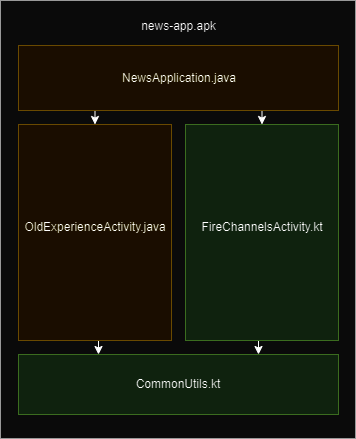

The diagram above was exported from draw.io. Its source (the exported page's mxGraphModel, read from the mxfile embedded in the PNG):
<mxGraphModel dx="472" dy="736" grid="0" gridSize="10" guides="1" tooltips="1" connect="1" arrows="1" fold="1" page="1" pageScale="1" pageWidth="850" pageHeight="1100" math="0" shadow="0">
  <root>
    <mxCell id="0" />
    <mxCell id="1" parent="0" />
    <mxCell id="xoIPMI-Rtol7vllXUXjR-10" value="" style="whiteSpace=wrap;html=1;fillColor=#f5f5f5;strokeColor=#666666;fontColor=#333333;" vertex="1" parent="1">
      <mxGeometry x="104" y="74" width="355" height="438" as="geometry" />
    </mxCell>
    <mxCell id="xoIPMI-Rtol7vllXUXjR-11" value="news-app.apk&lt;div&gt;&lt;br/&gt;&lt;/div&gt;" style="text;html=1;align=center;verticalAlign=middle;whiteSpace=wrap;rounded=0;" vertex="1" parent="1">
      <mxGeometry x="229.5" y="92" width="105" height="30" as="geometry" />
    </mxCell>
    <mxCell id="xoIPMI-Rtol7vllXUXjR-14" style="edgeStyle=orthogonalEdgeStyle;rounded=0;orthogonalLoop=1;jettySize=auto;html=1;exitX=0.5;exitY=1;exitDx=0;exitDy=0;" edge="1" parent="1">
      <mxGeometry relative="1" as="geometry">
        <mxPoint x="187" y="227" as="sourcePoint" />
        <mxPoint x="187" y="227" as="targetPoint" />
      </mxGeometry>
    </mxCell>
    <mxCell id="xoIPMI-Rtol7vllXUXjR-23" style="edgeStyle=orthogonalEdgeStyle;rounded=0;orthogonalLoop=1;jettySize=auto;html=1;exitX=0.25;exitY=1;exitDx=0;exitDy=0;entryX=0.5;entryY=0;entryDx=0;entryDy=0;" edge="1" parent="1" source="xoIPMI-Rtol7vllXUXjR-15" target="xoIPMI-Rtol7vllXUXjR-17">
      <mxGeometry relative="1" as="geometry" />
    </mxCell>
    <mxCell id="xoIPMI-Rtol7vllXUXjR-24" style="edgeStyle=orthogonalEdgeStyle;rounded=0;orthogonalLoop=1;jettySize=auto;html=1;exitX=0.75;exitY=1;exitDx=0;exitDy=0;entryX=0.5;entryY=0;entryDx=0;entryDy=0;" edge="1" parent="1" source="xoIPMI-Rtol7vllXUXjR-15" target="xoIPMI-Rtol7vllXUXjR-18">
      <mxGeometry relative="1" as="geometry" />
    </mxCell>
    <mxCell id="xoIPMI-Rtol7vllXUXjR-15" value="" style="rounded=0;whiteSpace=wrap;html=1;fillColor=#fff2cc;strokeColor=#d6b656;" vertex="1" parent="1">
      <mxGeometry x="122" y="119" width="320" height="65" as="geometry" />
    </mxCell>
    <mxCell id="xoIPMI-Rtol7vllXUXjR-13" value="NewsApplication.java" style="text;html=1;align=center;verticalAlign=middle;whiteSpace=wrap;rounded=0;" vertex="1" parent="1">
      <mxGeometry x="252.5" y="136.5" width="60" height="30" as="geometry" />
    </mxCell>
    <mxCell id="xoIPMI-Rtol7vllXUXjR-25" style="edgeStyle=orthogonalEdgeStyle;rounded=0;orthogonalLoop=1;jettySize=auto;html=1;exitX=0.5;exitY=1;exitDx=0;exitDy=0;entryX=0.25;entryY=0;entryDx=0;entryDy=0;" edge="1" parent="1" source="xoIPMI-Rtol7vllXUXjR-17" target="xoIPMI-Rtol7vllXUXjR-21">
      <mxGeometry relative="1" as="geometry" />
    </mxCell>
    <mxCell id="xoIPMI-Rtol7vllXUXjR-17" value="" style="rounded=0;whiteSpace=wrap;html=1;fillColor=#fff2cc;strokeColor=#d6b656;" vertex="1" parent="1">
      <mxGeometry x="122" y="198" width="153" height="216" as="geometry" />
    </mxCell>
    <mxCell id="xoIPMI-Rtol7vllXUXjR-26" style="edgeStyle=orthogonalEdgeStyle;rounded=0;orthogonalLoop=1;jettySize=auto;html=1;exitX=0.5;exitY=1;exitDx=0;exitDy=0;entryX=0.75;entryY=0;entryDx=0;entryDy=0;" edge="1" parent="1" source="xoIPMI-Rtol7vllXUXjR-18" target="xoIPMI-Rtol7vllXUXjR-21">
      <mxGeometry relative="1" as="geometry" />
    </mxCell>
    <mxCell id="xoIPMI-Rtol7vllXUXjR-18" value="" style="rounded=0;whiteSpace=wrap;html=1;fillColor=#d5e8d4;strokeColor=#82b366;" vertex="1" parent="1">
      <mxGeometry x="289" y="198" width="153" height="216" as="geometry" />
    </mxCell>
    <mxCell id="xoIPMI-Rtol7vllXUXjR-19" value="OldExperienceActivity.java" style="text;html=1;align=center;verticalAlign=middle;whiteSpace=wrap;rounded=0;" vertex="1" parent="1">
      <mxGeometry x="168.5" y="286" width="60" height="30" as="geometry" />
    </mxCell>
    <mxCell id="xoIPMI-Rtol7vllXUXjR-20" value="FireChannelsActivity.kt" style="text;html=1;align=center;verticalAlign=middle;whiteSpace=wrap;rounded=0;" vertex="1" parent="1">
      <mxGeometry x="335.5" y="286" width="60" height="30" as="geometry" />
    </mxCell>
    <mxCell id="xoIPMI-Rtol7vllXUXjR-21" value="CommonUtils.kt" style="rounded=0;whiteSpace=wrap;html=1;fillColor=#d5e8d4;strokeColor=#82b366;" vertex="1" parent="1">
      <mxGeometry x="122" y="428" width="320" height="60" as="geometry" />
    </mxCell>
  </root>
</mxGraphModel>